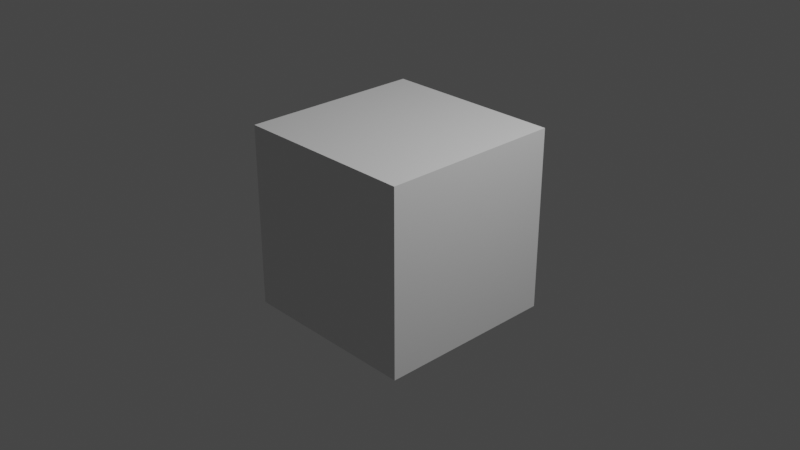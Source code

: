 # Source: middlepart.blend  (saved by Blender 3.4.6; exported with 4.5.12 LTS)
import bpy
from mathutils import Matrix  # noqa: F401  (used for matrix-valued properties, if any)

bpy.ops.wm.read_factory_settings(use_empty=True)
scene = bpy.context.scene
scene.name = 'Scene'

# ---- collections
col_collection = bpy.data.collections.new('Collection'); scene.collection.children.link(col_collection)

# ---- materials (node trees are filled in below, after node groups)
mat_material = bpy.data.materials.new('Material')
mat_material.alpha_threshold = 0.0
mat_material.use_transparent_shadow = False
mat_material.roughness = 0.5
mat_material.line_color = (0.0, 0.0, 0.0, 1.0)

# ---- material node trees
mat_material.use_nodes = True; mat_material.node_tree.nodes.clear()
_N = mat_material.node_tree.nodes; _L = mat_material.node_tree.links
n0 = _N.new('ShaderNodeOutputMaterial'); n0.name = 'Material Output'; n0.location = (300, 300)
n1 = _N.new('ShaderNodeBsdfPrincipled'); n1.name = 'Principled BSDF'; n1.location = (10, 300)
n1.distribution = 'GGX'
n1.subsurface_method = 'RANDOM_WALK_SKIN'
n1.inputs[3].default_value = 1.45
n1.inputs[27].default_value = (0.0, 0.0, 0.0, 1.0)
n1.inputs[28].default_value = 1.0
_L.new(n1.outputs[0], n0.inputs[0])
n0.is_active_output = True

# ---- world
world_world = bpy.data.worlds.new('World'); scene.world = world_world
world_world.use_nodes = True; world_world.node_tree.nodes.clear()
_N = world_world.node_tree.nodes; _L = world_world.node_tree.links
n0 = _N.new('ShaderNodeOutputWorld'); n0.name = 'World Output'; n0.location = (300, 300)
n1 = _N.new('ShaderNodeBackground'); n1.name = 'Background'; n1.location = (10, 300)
n1.inputs[0].default_value = (0.05088, 0.05088, 0.05088, 1.0)
_L.new(n1.outputs[0], n0.inputs[0])
n0.is_active_output = True
world_world.color = (0.05088, 0.05088, 0.05088)
world_world.use_sun_shadow = False
world_world.sun_shadow_jitter_overblur = 0.0

# ---- cameras
cam_camera = bpy.data.cameras.new('Camera')
cam_camera.clip_end = 100.0
cam_camera.ortho_scale = 7.314

# ---- lights
light_light = bpy.data.lights.new('Light', 'POINT')
light_light.transmission_factor = 0.0
light_light.energy = 1000.0
light_light.shadow_soft_size = 0.1
light_light.shadow_maximum_resolution = 0.006
light_light.use_absolute_resolution = True

# ---- meshes
me_cube = bpy.data.meshes.new('Cube')
me_cube.from_pydata([(1.0, 1.0, 1.0), (1.0, 1.0, -1.0), (1.0, -1.0, 1.0), (1.0, -1.0, -1.0), (-1.0, 1.0, 1.0), (-1.0, 1.0, -1.0), (-1.0, -1.0, 1.0), (-1.0, -1.0, -1.0)], [], [(0, 4, 6, 2), (3, 2, 6, 7), (7, 6, 4, 5), (5, 1, 3, 7), (1, 0, 2, 3), (5, 4, 0, 1)])
_uv = me_cube.uv_layers.new(name='UVMap')
_uv.uv.foreach_set('vector', [0.625, 0.5, 0.875, 0.5, 0.875, 0.75, 0.625, 0.75, 0.375, 0.75, 0.625, 0.75, 0.625, 1.0, 0.375, 1.0, 0.375, 0.0, 0.625, 0.0, 0.625, 0.25, 0.375, 0.25, 0.125, 0.5, 0.375, 0.5, 0.375, 0.75, 0.125, 0.75, 0.375, 0.5, 0.625, 0.5, 0.625, 0.75, 0.375, 0.75, 0.375, 0.25, 0.625, 0.25, 0.625, 0.5, 0.375, 0.5])
me_cube.materials.append(mat_material)
me_cube.use_mirror_vertex_groups = False
me_cube.update()

# ---- objects
ob_cube = bpy.data.objects.new('Cube', me_cube)
ob_light = bpy.data.objects.new('Light', light_light)
ob_camera = bpy.data.objects.new('Camera', cam_camera)

# ---- transforms, parenting, visibility, modifiers, constraints
ob_cube.location = (0.0, 0.0, 0.0)
ob_cube.lock_rotations_4d = False
ob_cube.empty_display_type = 'ARROWS'
ob_cube.lineart.crease_threshold = 0.0
ob_light.location = (4.076, 1.005, 5.904)
ob_light.rotation_euler = (0.6503, 0.05522, 1.866)
ob_light.lock_rotations_4d = False
ob_light.empty_display_type = 'ARROWS'
ob_light.color = (0.0, 0.0, 0.0, 0.0)
ob_light.lineart.crease_threshold = 0.0
ob_camera.location = (7.359, -6.926, 4.958)
ob_camera.rotation_euler = (1.109, 0.0, 0.8149)
ob_camera.lock_rotations_4d = False
ob_camera.empty_display_type = 'ARROWS'
ob_camera.color = (0.0, 0.0, 0.0, 0.0)
ob_camera.display_type = 'WIRE'
ob_camera.lineart.crease_threshold = 0.0

# ---- collection membership
col_collection.objects.link(ob_cube)
col_collection.objects.link(ob_light)
col_collection.objects.link(ob_camera)

# ---- scene / render settings (as saved in the file)
scene.camera = ob_camera
scene.frame_start = 1; scene.frame_end = 250; scene.frame_set(1)
scene.render.engine = 'BLENDER_EEVEE_NEXT'
scene.cycles.sampling_pattern = 'TABULATED_SOBOL'
scene.cycles.use_light_tree = False
scene.view_settings.view_transform = 'Filmic'
bpy.context.view_layer.update()
